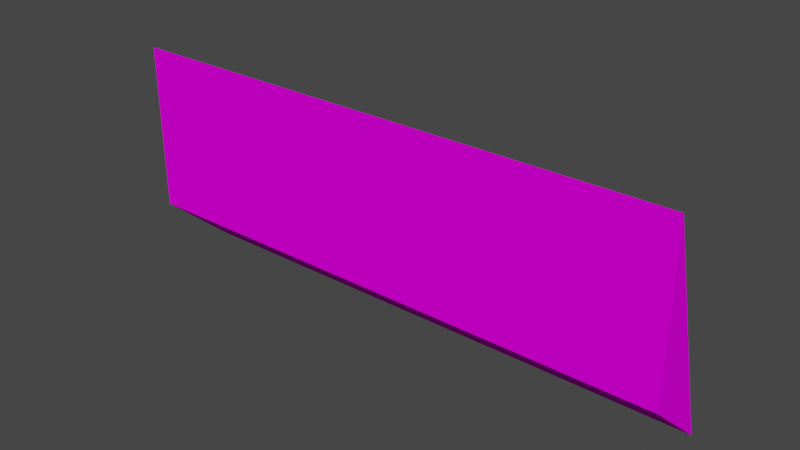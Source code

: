 # Source: barrier_smol.blend  (saved by Blender 3.3.6; exported with 4.5.12 LTS)
import bpy
from mathutils import Matrix  # noqa: F401  (used for matrix-valued properties, if any)

bpy.ops.wm.read_factory_settings(use_empty=True)
scene = bpy.context.scene
scene.name = 'Scene'

# ---- collections
col_collection = bpy.data.collections.new('Collection'); scene.collection.children.link(col_collection)

# ---- images (referenced by path relative to the original .blend; pixels are not part of the script)
import os
ASSET_DIR = os.environ.get("B2B_ASSET_DIR", "")  # directory of the original .blend (textures are referenced by path, not embedded)
HERE = os.path.dirname(os.path.abspath(__file__))  # packed textures are extracted next to this script under _unpacked/

def load_image(name, relpath, width, height, colorspace="sRGB"):
    """Load a texture the original file referenced (path relative to the .blend, or extracted next to this script)."""
    p = next((c for c in (os.path.join(HERE, relpath), os.path.join(ASSET_DIR, relpath)) if relpath and os.path.exists(c)), "")
    if p:
        img = bpy.data.images.load(p, check_existing=True)
        img.name = name
    else:  # same state as the original file: an image datablock whose file is absent (Cycles renders it pink)
        img = bpy.data.images.new(name, width, height)
        img.source = "FILE"
        img.filepath = "//" + (relpath or name)
    img.colorspace_settings.name = colorspace
    return img
img_trackset00_trk_64chevrons_png_001 = load_image('trackset00_trk_64chevrons.png.001', 'trackset00_trk_64chevrons.png', 1024, 1024, 'sRGB')
img_trackset00_trk_64chevback_png_001 = load_image('trackset00_trk_64chevback.png.001', 'trackset00_trk_64chevback.png', 1024, 1024, 'sRGB')

# ---- materials (node trees are filled in below, after node groups)
mat_trackset00_trk_64chevrons = bpy.data.materials.new('trackset00_trk_64chevrons')
mat_trackset00_trk_64chevrons.alpha_threshold = 0.0
mat_trackset00_trk_64chevrons.use_transparent_shadow = False
mat_trackset00_trk_64chevrons.diffuse_color = (1.0, 1.0, 1.0, 1.0)
mat_trackset00_trk_64chevrons.roughness = 0.5
mat_trackset00_trk_64chevback = bpy.data.materials.new('trackset00_trk_64chevback')
mat_trackset00_trk_64chevback.alpha_threshold = 0.0
mat_trackset00_trk_64chevback.use_transparent_shadow = False
mat_trackset00_trk_64chevback.diffuse_color = (1.0, 1.0, 1.0, 1.0)
mat_trackset00_trk_64chevback.roughness = 0.5

# ---- material node trees
mat_trackset00_trk_64chevrons.use_nodes = True; mat_trackset00_trk_64chevrons.node_tree.nodes.clear()
_N = mat_trackset00_trk_64chevrons.node_tree.nodes; _L = mat_trackset00_trk_64chevrons.node_tree.links
n0 = _N.new('ShaderNodeBsdfDiffuse'); n0.name = 'Diffuse BSDF'; n0.location = (0, 0)
n1 = _N.new('ShaderNodeTexImage'); n1.name = 'Image Texture'; n1.location = (0, 0)
n1.image = img_trackset00_trk_64chevrons_png_001
n2 = _N.new('ShaderNodeOutputMaterial'); n2.name = 'Material Output'; n2.location = (0, 0)
_L.new(n0.outputs[0], n2.inputs[0])
_L.new(n1.outputs[0], n0.inputs[0])
n2.is_active_output = True
mat_trackset00_trk_64chevback.use_nodes = True; mat_trackset00_trk_64chevback.node_tree.nodes.clear()
_N = mat_trackset00_trk_64chevback.node_tree.nodes; _L = mat_trackset00_trk_64chevback.node_tree.links
n0 = _N.new('ShaderNodeBsdfDiffuse'); n0.name = 'Diffuse BSDF'; n0.location = (0, 0)
n1 = _N.new('ShaderNodeTexImage'); n1.name = 'Image Texture'; n1.location = (0, 0)
n1.image = img_trackset00_trk_64chevback_png_001
n2 = _N.new('ShaderNodeOutputMaterial'); n2.name = 'Material Output'; n2.location = (0, 0)
_L.new(n0.outputs[0], n2.inputs[0])
_L.new(n1.outputs[0], n0.inputs[0])
n2.is_active_output = True

# ---- world
world_world = bpy.data.worlds.new('World'); scene.world = world_world
world_world.use_nodes = True; world_world.node_tree.nodes.clear()
_N = world_world.node_tree.nodes; _L = world_world.node_tree.links
n0 = _N.new('ShaderNodeOutputWorld'); n0.name = 'World Output'; n0.location = (300, 300)
n1 = _N.new('ShaderNodeBackground'); n1.name = 'Background'; n1.location = (10, 300)
n1.inputs[0].default_value = (0.05088, 0.05088, 0.05088, 1.0)
_L.new(n1.outputs[0], n0.inputs[0])
n0.is_active_output = True
world_world.color = (0.05088, 0.05088, 0.05088)
world_world.use_sun_shadow = False
world_world.sun_shadow_jitter_overblur = 0.0

# ---- meshes
me_track4_pmd0_mesh_003 = bpy.data.meshes.new('TRACK4.PMD0.mesh.003')
me_track4_pmd0_mesh_003.from_pydata([(-2.146e-05, 2.146e-05, 4.75), (-3.242e-05, 2.0, -1.75), (-15.85, 3.219e-05, 4.75), (-15.85, 2.0, -1.75), (-15.85, 3.219e-05, -9.894e-06), (0.0, 0.0, 0.0)], [], [(1, 3, 2, 0), (4, 5, 0, 2), (5, 4, 2, 3), (3, 1, 5), (5, 1, 0)])
me_track4_pmd0_mesh_003.polygons.foreach_set('material_index', [1, 0, 0, 1, 0])
_uv = me_track4_pmd0_mesh_003.uv_layers.new(name='UVMap')
_uv.uv.foreach_set('vector', [0.3502, 0.0, 0.3502, 0.9936, 0.9901, 0.9936, 0.9901, 0.0, 0.2047, 0.9984, 0.2047, 0.0, 0.9901, 0.0, 0.9901, 0.9984, 0.2047, 0.0, 0.2047, 0.9984, 0.9901, 0.9936, 0.3502, 0.9936, 0.3502, 0.9936, 0.3502, 0.0, 0.2047, 0.0, 0.2047, 0.0, 0.3502, 0.0, 0.9901, 0.0])
me_track4_pmd0_mesh_003.materials.append(mat_trackset00_trk_64chevrons)
me_track4_pmd0_mesh_003.materials.append(mat_trackset00_trk_64chevback)
me_track4_pmd0_mesh_003.use_remesh_preserve_volume = False
me_track4_pmd0_mesh_003.use_remesh_preserve_attributes = False
me_track4_pmd0_mesh_003.use_mirror_vertex_groups = False
me_track4_pmd0_mesh_003.update()

# ---- objects
ob_main = bpy.data.objects.new('main', me_track4_pmd0_mesh_003)

# ---- transforms, parenting, visibility, modifiers, constraints
ob_main.location = (0.0, 0.0, 0.0)
ob_main.lineart.crease_threshold = 0.0

# ---- collection membership
col_collection.objects.link(ob_main)

# ---- scene / render settings (as saved in the file)
scene.frame_start = 1; scene.frame_end = 250; scene.frame_set(1)
scene.render.engine = 'BLENDER_EEVEE_NEXT'
scene.cycles.sampling_pattern = 'TABULATED_SOBOL'
scene.cycles.use_light_tree = False
scene.view_settings.view_transform = 'Filmic'
bpy.context.view_layer.update()

# ---- added for rendering (the .blend has no active camera and no usable light): camera, sun
cam_auto = bpy.data.cameras.new('AutoCamera')
cam_auto.lens = 50.0
cam_auto.sensor_width = 36.0
cam_auto.clip_end = 1000.0
ob_auto_camera = bpy.data.objects.new('AutoCamera', cam_auto)
scene.collection.objects.link(ob_auto_camera)
ob_auto_camera.location = (8.0324, -18.1483, 14.2656)
ob_auto_camera.rotation_euler = (1.09748, -7.21219e-08, 0.694738)
scene.camera = ob_auto_camera
light_auto_sun = bpy.data.lights.new('AutoSun', 'SUN')
light_auto_sun.energy = 3.0
light_auto_sun.angle = 0.0523599
ob_auto_sun = bpy.data.objects.new('AutoSun', light_auto_sun)
scene.collection.objects.link(ob_auto_sun)
ob_auto_sun.rotation_euler = (0.872665, 0.174533, 0.523599)
bpy.context.view_layer.update()
